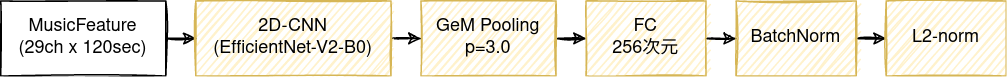

The diagram above was exported from draw.io. Its source (the exported page's mxGraphModel, read from the mxfile embedded in the PNG):
<mxGraphModel dx="1478" dy="1130" grid="1" gridSize="10" guides="1" tooltips="1" connect="1" arrows="1" fold="1" page="1" pageScale="1" pageWidth="827" pageHeight="1169" math="0" shadow="0">
  <root>
    <mxCell id="0" />
    <mxCell id="1" parent="0" />
    <mxCell id="S0b3lC3AdZcjUhi9zj6Y-4" style="edgeStyle=orthogonalEdgeStyle;rounded=0;orthogonalLoop=1;jettySize=auto;html=1;sketch=1;" edge="1" parent="1" source="S0b3lC3AdZcjUhi9zj6Y-1" target="S0b3lC3AdZcjUhi9zj6Y-3">
      <mxGeometry relative="1" as="geometry" />
    </mxCell>
    <mxCell id="S0b3lC3AdZcjUhi9zj6Y-1" value="MusicFeature&lt;br&gt;(29ch x 120sec)" style="rounded=0;whiteSpace=wrap;html=1;sketch=1;" vertex="1" parent="1">
      <mxGeometry x="60" y="120" width="110" height="50" as="geometry" />
    </mxCell>
    <mxCell id="S0b3lC3AdZcjUhi9zj6Y-6" style="edgeStyle=orthogonalEdgeStyle;rounded=0;orthogonalLoop=1;jettySize=auto;html=1;sketch=1;" edge="1" parent="1" source="S0b3lC3AdZcjUhi9zj6Y-3" target="S0b3lC3AdZcjUhi9zj6Y-5">
      <mxGeometry relative="1" as="geometry" />
    </mxCell>
    <mxCell id="S0b3lC3AdZcjUhi9zj6Y-3" value="&lt;div&gt;2D-CNN&lt;/div&gt;&lt;div&gt;(EfficientNet-V2-B0)&lt;br&gt;&lt;/div&gt;" style="rounded=0;whiteSpace=wrap;html=1;fillColor=#fff2cc;strokeColor=#d6b656;sketch=1;" vertex="1" parent="1">
      <mxGeometry x="190" y="120" width="130" height="50" as="geometry" />
    </mxCell>
    <mxCell id="S0b3lC3AdZcjUhi9zj6Y-8" style="edgeStyle=orthogonalEdgeStyle;rounded=0;orthogonalLoop=1;jettySize=auto;html=1;sketch=1;" edge="1" parent="1" source="S0b3lC3AdZcjUhi9zj6Y-5" target="S0b3lC3AdZcjUhi9zj6Y-7">
      <mxGeometry relative="1" as="geometry" />
    </mxCell>
    <mxCell id="S0b3lC3AdZcjUhi9zj6Y-5" value="GeM Pooling&lt;br&gt;p=3.0" style="rounded=0;whiteSpace=wrap;html=1;fillColor=#fff2cc;strokeColor=#d6b656;sketch=1;" vertex="1" parent="1">
      <mxGeometry x="340" y="120" width="90" height="50" as="geometry" />
    </mxCell>
    <mxCell id="S0b3lC3AdZcjUhi9zj6Y-11" style="edgeStyle=orthogonalEdgeStyle;rounded=0;sketch=1;orthogonalLoop=1;jettySize=auto;html=1;" edge="1" parent="1" source="S0b3lC3AdZcjUhi9zj6Y-7" target="S0b3lC3AdZcjUhi9zj6Y-10">
      <mxGeometry relative="1" as="geometry" />
    </mxCell>
    <mxCell id="S0b3lC3AdZcjUhi9zj6Y-7" value="FC&lt;br&gt;256次元" style="rounded=0;whiteSpace=wrap;html=1;fillColor=#fff2cc;strokeColor=#d6b656;sketch=1;" vertex="1" parent="1">
      <mxGeometry x="450" y="120" width="80" height="50" as="geometry" />
    </mxCell>
    <mxCell id="S0b3lC3AdZcjUhi9zj6Y-13" style="edgeStyle=orthogonalEdgeStyle;rounded=0;sketch=1;orthogonalLoop=1;jettySize=auto;html=1;" edge="1" parent="1" source="S0b3lC3AdZcjUhi9zj6Y-10" target="S0b3lC3AdZcjUhi9zj6Y-12">
      <mxGeometry relative="1" as="geometry" />
    </mxCell>
    <mxCell id="S0b3lC3AdZcjUhi9zj6Y-10" value="BatchNorm" style="rounded=0;whiteSpace=wrap;html=1;fillColor=#fff2cc;strokeColor=#d6b656;sketch=1;" vertex="1" parent="1">
      <mxGeometry x="550" y="120" width="80" height="50" as="geometry" />
    </mxCell>
    <mxCell id="S0b3lC3AdZcjUhi9zj6Y-12" value="L2-norm" style="rounded=0;whiteSpace=wrap;html=1;fillColor=#fff2cc;strokeColor=#d6b656;sketch=1;" vertex="1" parent="1">
      <mxGeometry x="650" y="120" width="80" height="50" as="geometry" />
    </mxCell>
  </root>
</mxGraphModel>